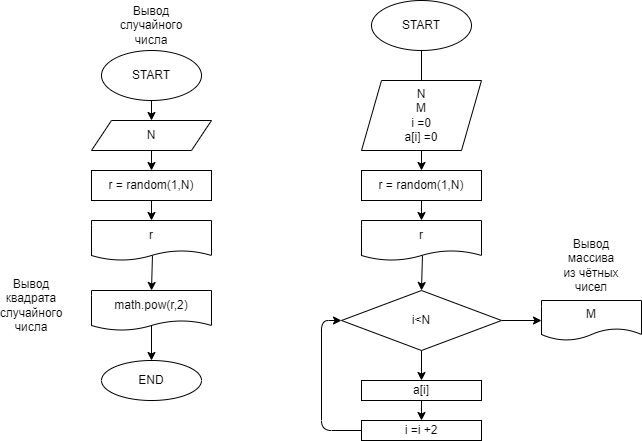

The diagram above was exported from draw.io. Its source (the exported page's mxGraphModel, read from the mxfile embedded in the PNG):
<mxGraphModel dx="1061" dy="525" grid="1" gridSize="10" guides="1" tooltips="1" connect="1" arrows="1" fold="1" page="1" pageScale="1" pageWidth="827" pageHeight="1169" math="0" shadow="0">
  <root>
    <mxCell id="0" />
    <mxCell id="1" parent="0" />
    <mxCell id="9" style="edgeStyle=none;html=1;exitX=0.5;exitY=1;exitDx=0;exitDy=0;entryX=0.5;entryY=0;entryDx=0;entryDy=0;" edge="1" parent="1" source="2">
      <mxGeometry relative="1" as="geometry">
        <mxPoint x="320" y="150" as="targetPoint" />
      </mxGeometry>
    </mxCell>
    <mxCell id="2" value="START" style="ellipse;whiteSpace=wrap;html=1;" parent="1" vertex="1">
      <mxGeometry x="270" y="80" width="100" height="50" as="geometry" />
    </mxCell>
    <mxCell id="14" style="edgeStyle=none;html=1;exitX=0.5;exitY=1;exitDx=0;exitDy=0;entryX=0.5;entryY=0;entryDx=0;entryDy=0;" edge="1" parent="1" source="10" target="11">
      <mxGeometry relative="1" as="geometry" />
    </mxCell>
    <mxCell id="10" value="N" style="shape=parallelogram;perimeter=parallelogramPerimeter;whiteSpace=wrap;html=1;fixedSize=1;" vertex="1" parent="1">
      <mxGeometry x="260" y="150" width="120" height="30" as="geometry" />
    </mxCell>
    <mxCell id="15" style="edgeStyle=none;html=1;exitX=0.5;exitY=1;exitDx=0;exitDy=0;entryX=0.5;entryY=0;entryDx=0;entryDy=0;" edge="1" parent="1" source="11" target="12">
      <mxGeometry relative="1" as="geometry" />
    </mxCell>
    <mxCell id="11" value="r = random(1,N)" style="rounded=0;whiteSpace=wrap;html=1;" vertex="1" parent="1">
      <mxGeometry x="260" y="200" width="120" height="30" as="geometry" />
    </mxCell>
    <mxCell id="16" style="edgeStyle=none;html=1;entryX=0.5;entryY=0;entryDx=0;entryDy=0;" edge="1" parent="1" target="13">
      <mxGeometry relative="1" as="geometry">
        <mxPoint x="320" y="350" as="sourcePoint" />
      </mxGeometry>
    </mxCell>
    <mxCell id="19" style="edgeStyle=none;html=1;entryX=0.5;entryY=0;entryDx=0;entryDy=0;exitX=0.508;exitY=0.875;exitDx=0;exitDy=0;exitPerimeter=0;" edge="1" parent="1" source="12" target="18">
      <mxGeometry relative="1" as="geometry" />
    </mxCell>
    <mxCell id="12" value="r" style="shape=document;whiteSpace=wrap;html=1;boundedLbl=1;size=0.25;" vertex="1" parent="1">
      <mxGeometry x="260" y="250" width="120" height="40" as="geometry" />
    </mxCell>
    <mxCell id="13" value="END" style="ellipse;whiteSpace=wrap;html=1;" vertex="1" parent="1">
      <mxGeometry x="270" y="390" width="100" height="40" as="geometry" />
    </mxCell>
    <mxCell id="17" value="Вывод случайного числа" style="text;html=1;strokeColor=none;fillColor=none;align=center;verticalAlign=middle;whiteSpace=wrap;rounded=0;" vertex="1" parent="1">
      <mxGeometry x="290" y="40" width="60" height="30" as="geometry" />
    </mxCell>
    <mxCell id="18" value="math.pow(r,2)" style="shape=document;whiteSpace=wrap;html=1;boundedLbl=1;size=0.25;" vertex="1" parent="1">
      <mxGeometry x="260" y="320" width="120" height="40" as="geometry" />
    </mxCell>
    <mxCell id="20" value="Вывод квадрата случайного числа" style="text;html=1;strokeColor=none;fillColor=none;align=center;verticalAlign=middle;whiteSpace=wrap;rounded=0;" vertex="1" parent="1">
      <mxGeometry x="170" y="320" width="60" height="30" as="geometry" />
    </mxCell>
    <mxCell id="21" style="edgeStyle=none;html=1;exitX=0.5;exitY=1;exitDx=0;exitDy=0;entryX=0.5;entryY=0;entryDx=0;entryDy=0;" edge="1" parent="1" source="22">
      <mxGeometry relative="1" as="geometry">
        <mxPoint x="590" y="150" as="targetPoint" />
      </mxGeometry>
    </mxCell>
    <mxCell id="22" value="START" style="ellipse;whiteSpace=wrap;html=1;" vertex="1" parent="1">
      <mxGeometry x="540" y="30" width="100" height="50" as="geometry" />
    </mxCell>
    <mxCell id="23" style="edgeStyle=none;html=1;exitX=0.5;exitY=1;exitDx=0;exitDy=0;entryX=0.5;entryY=0;entryDx=0;entryDy=0;" edge="1" parent="1" source="24" target="26">
      <mxGeometry relative="1" as="geometry" />
    </mxCell>
    <mxCell id="24" value="N&lt;br&gt;M&lt;br&gt;i =0&lt;br&gt;a[i] =0" style="shape=parallelogram;perimeter=parallelogramPerimeter;whiteSpace=wrap;html=1;fixedSize=1;" vertex="1" parent="1">
      <mxGeometry x="530" y="110" width="120" height="70" as="geometry" />
    </mxCell>
    <mxCell id="25" style="edgeStyle=none;html=1;exitX=0.5;exitY=1;exitDx=0;exitDy=0;entryX=0.5;entryY=0;entryDx=0;entryDy=0;" edge="1" parent="1" source="26" target="29">
      <mxGeometry relative="1" as="geometry" />
    </mxCell>
    <mxCell id="26" value="r = random(1,N)" style="rounded=0;whiteSpace=wrap;html=1;" vertex="1" parent="1">
      <mxGeometry x="530" y="200" width="120" height="30" as="geometry" />
    </mxCell>
    <mxCell id="28" style="edgeStyle=none;html=1;entryX=0.5;entryY=0;entryDx=0;entryDy=0;exitX=0.508;exitY=0.875;exitDx=0;exitDy=0;exitPerimeter=0;" edge="1" parent="1" source="29">
      <mxGeometry relative="1" as="geometry">
        <mxPoint x="590" y="320" as="targetPoint" />
      </mxGeometry>
    </mxCell>
    <mxCell id="29" value="r" style="shape=document;whiteSpace=wrap;html=1;boundedLbl=1;size=0.25;" vertex="1" parent="1">
      <mxGeometry x="530" y="250" width="120" height="40" as="geometry" />
    </mxCell>
    <mxCell id="36" style="edgeStyle=none;html=1;entryX=0.5;entryY=0;entryDx=0;entryDy=0;" edge="1" parent="1" source="34" target="35">
      <mxGeometry relative="1" as="geometry" />
    </mxCell>
    <mxCell id="41" style="edgeStyle=none;html=1;exitX=1;exitY=0.5;exitDx=0;exitDy=0;entryX=0;entryY=0.5;entryDx=0;entryDy=0;" edge="1" parent="1" source="34" target="40">
      <mxGeometry relative="1" as="geometry" />
    </mxCell>
    <mxCell id="34" value="i&amp;lt;N" style="rhombus;whiteSpace=wrap;html=1;" vertex="1" parent="1">
      <mxGeometry x="510" y="320" width="160" height="60" as="geometry" />
    </mxCell>
    <mxCell id="38" style="edgeStyle=none;html=1;exitX=0.5;exitY=1;exitDx=0;exitDy=0;entryX=0.5;entryY=0;entryDx=0;entryDy=0;" edge="1" parent="1" source="35" target="37">
      <mxGeometry relative="1" as="geometry" />
    </mxCell>
    <mxCell id="35" value="a[i]" style="rounded=0;whiteSpace=wrap;html=1;" vertex="1" parent="1">
      <mxGeometry x="530" y="410" width="120" height="20" as="geometry" />
    </mxCell>
    <mxCell id="39" style="edgeStyle=none;html=1;entryX=0;entryY=0.5;entryDx=0;entryDy=0;" edge="1" parent="1" source="37" target="34">
      <mxGeometry relative="1" as="geometry">
        <mxPoint x="490" y="350" as="targetPoint" />
        <Array as="points">
          <mxPoint x="490" y="460" />
          <mxPoint x="490" y="350" />
        </Array>
      </mxGeometry>
    </mxCell>
    <mxCell id="37" value="i =i +2" style="rounded=0;whiteSpace=wrap;html=1;" vertex="1" parent="1">
      <mxGeometry x="530" y="450" width="120" height="20" as="geometry" />
    </mxCell>
    <mxCell id="40" value="M" style="shape=document;whiteSpace=wrap;html=1;boundedLbl=1;" vertex="1" parent="1">
      <mxGeometry x="710" y="330" width="100" height="40" as="geometry" />
    </mxCell>
    <mxCell id="42" value="Вывод массива из чётных чисел" style="text;html=1;strokeColor=none;fillColor=none;align=center;verticalAlign=middle;whiteSpace=wrap;rounded=0;" vertex="1" parent="1">
      <mxGeometry x="730" y="280" width="60" height="30" as="geometry" />
    </mxCell>
  </root>
</mxGraphModel>